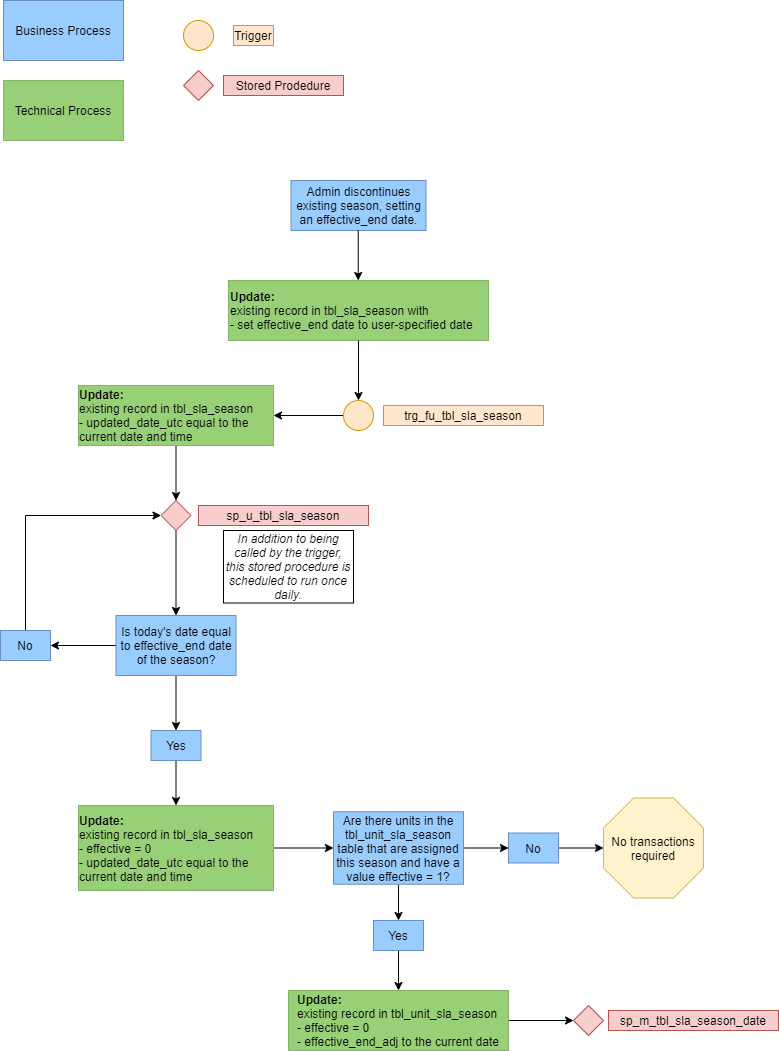

The diagram above was exported from draw.io. Its source (the exported page's mxGraphModel, read from the mxfile embedded in the PNG):
<mxGraphModel dx="868" dy="450" grid="1" gridSize="10" guides="1" tooltips="1" connect="1" arrows="1" fold="1" page="1" pageScale="1" pageWidth="850" pageHeight="1100" math="0" shadow="0">
  <root>
    <mxCell id="WIyWlLk6GJQsqaUBKTNV-0" />
    <mxCell id="WIyWlLk6GJQsqaUBKTNV-1" parent="WIyWlLk6GJQsqaUBKTNV-0" />
    <mxCell id="WIyWlLk6GJQsqaUBKTNV-3" value="Admin discontinues existing season, setting an effective_end date." style="rounded=0;whiteSpace=wrap;html=1;fontSize=12;glass=0;strokeWidth=1;shadow=0;fillColor=#99CCFF;strokeColor=#6c8ebf;" parent="WIyWlLk6GJQsqaUBKTNV-1" vertex="1">
      <mxGeometry x="307.5" y="200" width="135" height="50" as="geometry" />
    </mxCell>
    <mxCell id="X3GcQL-NPRju56YZY_Ri-2" value="&lt;b&gt;Update:&lt;br&gt;&lt;/b&gt;existing record in tbl_sla_season with&lt;br&gt;- set effective_end date to user-specified date" style="rounded=0;whiteSpace=wrap;html=1;fillColor=#97D077;strokeColor=#82b366;align=left;" parent="WIyWlLk6GJQsqaUBKTNV-1" vertex="1">
      <mxGeometry x="245" y="300" width="260" height="60" as="geometry" />
    </mxCell>
    <mxCell id="X3GcQL-NPRju56YZY_Ri-4" value="" style="endArrow=classic;html=1;exitX=0.5;exitY=1;exitDx=0;exitDy=0;entryX=0.5;entryY=0;entryDx=0;entryDy=0;" parent="WIyWlLk6GJQsqaUBKTNV-1" source="X3GcQL-NPRju56YZY_Ri-2" target="MRGtH3ut4B2zLl-mFBzY-22" edge="1">
      <mxGeometry width="50" height="50" relative="1" as="geometry">
        <mxPoint x="375" y="370" as="sourcePoint" />
        <mxPoint x="375" y="420" as="targetPoint" />
      </mxGeometry>
    </mxCell>
    <mxCell id="X3GcQL-NPRju56YZY_Ri-5" value="" style="endArrow=classic;html=1;" parent="WIyWlLk6GJQsqaUBKTNV-1" edge="1">
      <mxGeometry width="50" height="50" relative="1" as="geometry">
        <mxPoint x="374.71000000000004" y="250" as="sourcePoint" />
        <mxPoint x="374.71000000000004" y="300" as="targetPoint" />
      </mxGeometry>
    </mxCell>
    <mxCell id="MRGtH3ut4B2zLl-mFBzY-0" value="Business Process" style="rounded=0;whiteSpace=wrap;html=1;strokeColor=#6c8ebf;fillColor=#99CCFF;" parent="WIyWlLk6GJQsqaUBKTNV-1" vertex="1">
      <mxGeometry x="20" y="20" width="120" height="60" as="geometry" />
    </mxCell>
    <mxCell id="MRGtH3ut4B2zLl-mFBzY-1" value="Technical Process" style="rounded=0;whiteSpace=wrap;html=1;strokeColor=#82b366;fillColor=#97D077;" parent="WIyWlLk6GJQsqaUBKTNV-1" vertex="1">
      <mxGeometry x="20" y="100" width="120" height="60" as="geometry" />
    </mxCell>
    <mxCell id="MRGtH3ut4B2zLl-mFBzY-2" value="" style="ellipse;whiteSpace=wrap;html=1;aspect=fixed;fillColor=#ffe6cc;strokeColor=#d79b00;" parent="WIyWlLk6GJQsqaUBKTNV-1" vertex="1">
      <mxGeometry x="200" y="40" width="30" height="30" as="geometry" />
    </mxCell>
    <mxCell id="MRGtH3ut4B2zLl-mFBzY-3" value="Trigger" style="text;html=1;strokeColor=#d79b00;fillColor=#ffe6cc;align=center;verticalAlign=middle;whiteSpace=wrap;rounded=0;" parent="WIyWlLk6GJQsqaUBKTNV-1" vertex="1">
      <mxGeometry x="250" y="45" width="40" height="20" as="geometry" />
    </mxCell>
    <mxCell id="MRGtH3ut4B2zLl-mFBzY-4" value="" style="rhombus;whiteSpace=wrap;html=1;align=left;fillColor=#f8cecc;strokeColor=#b85450;" parent="WIyWlLk6GJQsqaUBKTNV-1" vertex="1">
      <mxGeometry x="200" y="90" width="30" height="30" as="geometry" />
    </mxCell>
    <mxCell id="MRGtH3ut4B2zLl-mFBzY-5" value="Stored Prodedure" style="text;html=1;strokeColor=#b85450;fillColor=#f8cecc;align=center;verticalAlign=middle;whiteSpace=wrap;rounded=0;" parent="WIyWlLk6GJQsqaUBKTNV-1" vertex="1">
      <mxGeometry x="240" y="95" width="120" height="20" as="geometry" />
    </mxCell>
    <mxCell id="BvRXjK3O4e4GX6fMoHdj-10" style="edgeStyle=orthogonalEdgeStyle;rounded=0;orthogonalLoop=1;jettySize=auto;html=1;exitX=0;exitY=0.5;exitDx=0;exitDy=0;entryX=1;entryY=0.5;entryDx=0;entryDy=0;" parent="WIyWlLk6GJQsqaUBKTNV-1" source="MRGtH3ut4B2zLl-mFBzY-6" target="MRGtH3ut4B2zLl-mFBzY-7" edge="1">
      <mxGeometry relative="1" as="geometry" />
    </mxCell>
    <mxCell id="BvRXjK3O4e4GX6fMoHdj-11" style="edgeStyle=orthogonalEdgeStyle;rounded=0;orthogonalLoop=1;jettySize=auto;html=1;exitX=0.5;exitY=1;exitDx=0;exitDy=0;entryX=0.5;entryY=0;entryDx=0;entryDy=0;" parent="WIyWlLk6GJQsqaUBKTNV-1" source="MRGtH3ut4B2zLl-mFBzY-6" target="MRGtH3ut4B2zLl-mFBzY-9" edge="1">
      <mxGeometry relative="1" as="geometry" />
    </mxCell>
    <mxCell id="MRGtH3ut4B2zLl-mFBzY-6" value="Is today's date equal to effective_end date of the season?" style="rounded=0;whiteSpace=wrap;html=1;fillColor=#99CCFF;strokeColor=#6c8ebf;" parent="WIyWlLk6GJQsqaUBKTNV-1" vertex="1">
      <mxGeometry x="132.5" y="635" width="120" height="60" as="geometry" />
    </mxCell>
    <mxCell id="BvRXjK3O4e4GX6fMoHdj-9" style="edgeStyle=orthogonalEdgeStyle;rounded=0;orthogonalLoop=1;jettySize=auto;html=1;exitX=0.5;exitY=0;exitDx=0;exitDy=0;entryX=0;entryY=0.5;entryDx=0;entryDy=0;" parent="WIyWlLk6GJQsqaUBKTNV-1" source="MRGtH3ut4B2zLl-mFBzY-7" target="MRGtH3ut4B2zLl-mFBzY-18" edge="1">
      <mxGeometry relative="1" as="geometry" />
    </mxCell>
    <mxCell id="MRGtH3ut4B2zLl-mFBzY-7" value="No" style="rounded=0;whiteSpace=wrap;html=1;fillColor=#99CCFF;strokeColor=#6c8ebf;" parent="WIyWlLk6GJQsqaUBKTNV-1" vertex="1">
      <mxGeometry x="17" y="650" width="50" height="30" as="geometry" />
    </mxCell>
    <mxCell id="MRGtH3ut4B2zLl-mFBzY-15" value="" style="edgeStyle=orthogonalEdgeStyle;rounded=0;orthogonalLoop=1;jettySize=auto;html=1;entryX=0.5;entryY=0;entryDx=0;entryDy=0;" parent="WIyWlLk6GJQsqaUBKTNV-1" source="MRGtH3ut4B2zLl-mFBzY-9" target="MRGtH3ut4B2zLl-mFBzY-16" edge="1">
      <mxGeometry relative="1" as="geometry">
        <mxPoint x="422" y="875" as="targetPoint" />
      </mxGeometry>
    </mxCell>
    <mxCell id="MRGtH3ut4B2zLl-mFBzY-9" value="Yes" style="rounded=0;whiteSpace=wrap;html=1;fillColor=#99CCFF;strokeColor=#6c8ebf;" parent="WIyWlLk6GJQsqaUBKTNV-1" vertex="1">
      <mxGeometry x="167.5" y="750" width="50" height="30" as="geometry" />
    </mxCell>
    <mxCell id="BvRXjK3O4e4GX6fMoHdj-24" style="edgeStyle=orthogonalEdgeStyle;rounded=0;orthogonalLoop=1;jettySize=auto;html=1;exitX=1;exitY=0.5;exitDx=0;exitDy=0;entryX=0;entryY=0.5;entryDx=0;entryDy=0;" parent="WIyWlLk6GJQsqaUBKTNV-1" source="MRGtH3ut4B2zLl-mFBzY-16" target="BvRXjK3O4e4GX6fMoHdj-23" edge="1">
      <mxGeometry relative="1" as="geometry" />
    </mxCell>
    <mxCell id="MRGtH3ut4B2zLl-mFBzY-16" value="&lt;div style=&quot;text-align: left&quot;&gt;&lt;b&gt;Update:&lt;/b&gt;&lt;/div&gt;&lt;div style=&quot;text-align: left&quot;&gt;&lt;span&gt;existing record in tbl_sla_season&lt;/span&gt;&lt;/div&gt;&lt;div style=&quot;text-align: left&quot;&gt;&lt;span&gt;- effective = 0&lt;/span&gt;&lt;/div&gt;&lt;div style=&quot;text-align: left&quot;&gt;- updated_date_utc equal to the current date and time&lt;span&gt;&lt;br&gt;&lt;/span&gt;&lt;/div&gt;" style="rounded=0;whiteSpace=wrap;html=1;fillColor=#d5e8d4;strokeColor=#82b366;" parent="WIyWlLk6GJQsqaUBKTNV-1" vertex="1">
      <mxGeometry x="95" y="825" width="195" height="85" as="geometry" />
    </mxCell>
    <mxCell id="BvRXjK3O4e4GX6fMoHdj-28" style="edgeStyle=orthogonalEdgeStyle;rounded=0;orthogonalLoop=1;jettySize=auto;html=1;exitX=1;exitY=0.5;exitDx=0;exitDy=0;entryX=0;entryY=0.5;entryDx=0;entryDy=0;" parent="WIyWlLk6GJQsqaUBKTNV-1" source="MRGtH3ut4B2zLl-mFBzY-28" target="BvRXjK3O4e4GX6fMoHdj-20" edge="1">
      <mxGeometry relative="1" as="geometry" />
    </mxCell>
    <mxCell id="MRGtH3ut4B2zLl-mFBzY-28" value="&lt;div style=&quot;text-align: left&quot;&gt;&lt;b&gt;Update:&lt;/b&gt;&lt;/div&gt;&lt;div style=&quot;text-align: left&quot;&gt;existing record in tbl_unit_sla_season&lt;/div&gt;&lt;div style=&quot;text-align: left&quot;&gt;- effective = 0&lt;/div&gt;&lt;div style=&quot;text-align: left&quot;&gt;- effective_end to the current date&lt;/div&gt;" style="rounded=0;whiteSpace=wrap;html=1;fillColor=#d5e8d4;strokeColor=#82b366;" parent="WIyWlLk6GJQsqaUBKTNV-1" vertex="1">
      <mxGeometry x="305" y="1010" width="220" height="60" as="geometry" />
    </mxCell>
    <mxCell id="BvRXjK3O4e4GX6fMoHdj-8" style="edgeStyle=orthogonalEdgeStyle;rounded=0;orthogonalLoop=1;jettySize=auto;html=1;exitX=0.5;exitY=1;exitDx=0;exitDy=0;entryX=0.5;entryY=0;entryDx=0;entryDy=0;" parent="WIyWlLk6GJQsqaUBKTNV-1" source="MRGtH3ut4B2zLl-mFBzY-18" target="MRGtH3ut4B2zLl-mFBzY-6" edge="1">
      <mxGeometry relative="1" as="geometry" />
    </mxCell>
    <mxCell id="MRGtH3ut4B2zLl-mFBzY-18" value="" style="rhombus;whiteSpace=wrap;html=1;align=left;fillColor=#f8cecc;strokeColor=#b85450;" parent="WIyWlLk6GJQsqaUBKTNV-1" vertex="1">
      <mxGeometry x="177.5" y="520" width="30" height="30" as="geometry" />
    </mxCell>
    <mxCell id="MRGtH3ut4B2zLl-mFBzY-19" value="sp_u_tbl_sla_season" style="text;html=1;strokeColor=#b85450;fillColor=#f8cecc;align=center;verticalAlign=middle;whiteSpace=wrap;rounded=0;" parent="WIyWlLk6GJQsqaUBKTNV-1" vertex="1">
      <mxGeometry x="215" y="525" width="170" height="20" as="geometry" />
    </mxCell>
    <mxCell id="BvRXjK3O4e4GX6fMoHdj-13" style="edgeStyle=orthogonalEdgeStyle;rounded=0;orthogonalLoop=1;jettySize=auto;html=1;exitX=0;exitY=0.5;exitDx=0;exitDy=0;entryX=1;entryY=0.5;entryDx=0;entryDy=0;" parent="WIyWlLk6GJQsqaUBKTNV-1" source="MRGtH3ut4B2zLl-mFBzY-22" target="BvRXjK3O4e4GX6fMoHdj-12" edge="1">
      <mxGeometry relative="1" as="geometry" />
    </mxCell>
    <mxCell id="MRGtH3ut4B2zLl-mFBzY-22" value="" style="ellipse;whiteSpace=wrap;html=1;aspect=fixed;fillColor=#ffe6cc;strokeColor=#d79b00;" parent="WIyWlLk6GJQsqaUBKTNV-1" vertex="1">
      <mxGeometry x="360" y="420" width="30" height="30" as="geometry" />
    </mxCell>
    <mxCell id="MRGtH3ut4B2zLl-mFBzY-23" value="trg_fu_tbl_sla_season" style="text;html=1;strokeColor=#d79b00;fillColor=#ffe6cc;align=center;verticalAlign=middle;whiteSpace=wrap;rounded=0;" parent="WIyWlLk6GJQsqaUBKTNV-1" vertex="1">
      <mxGeometry x="400" y="425" width="160" height="20" as="geometry" />
    </mxCell>
    <mxCell id="BvRXjK3O4e4GX6fMoHdj-16" style="edgeStyle=orthogonalEdgeStyle;rounded=0;orthogonalLoop=1;jettySize=auto;html=1;exitX=0.5;exitY=1;exitDx=0;exitDy=0;entryX=0.5;entryY=0;entryDx=0;entryDy=0;" parent="WIyWlLk6GJQsqaUBKTNV-1" source="BvRXjK3O4e4GX6fMoHdj-12" target="MRGtH3ut4B2zLl-mFBzY-18" edge="1">
      <mxGeometry relative="1" as="geometry" />
    </mxCell>
    <mxCell id="BvRXjK3O4e4GX6fMoHdj-12" value="&lt;div style=&quot;text-align: left&quot;&gt;&lt;b&gt;Update:&lt;/b&gt;&lt;/div&gt;&lt;div style=&quot;text-align: left&quot;&gt;&lt;span&gt;existing record in tbl_sla_season&lt;/span&gt;&lt;/div&gt;&lt;div style=&quot;text-align: left&quot;&gt;&lt;span&gt;- updated_date_utc equal to the current date and time&lt;/span&gt;&lt;/div&gt;" style="rounded=0;whiteSpace=wrap;html=1;fillColor=#d5e8d4;strokeColor=#82b366;" parent="WIyWlLk6GJQsqaUBKTNV-1" vertex="1">
      <mxGeometry x="95" y="405" width="195" height="60" as="geometry" />
    </mxCell>
    <mxCell id="BvRXjK3O4e4GX6fMoHdj-19" value="sp_m_tbl_sla_season_date" style="text;html=1;strokeColor=#b85450;fillColor=#f8cecc;align=center;verticalAlign=middle;whiteSpace=wrap;rounded=0;" parent="WIyWlLk6GJQsqaUBKTNV-1" vertex="1">
      <mxGeometry x="625" y="1030" width="170" height="20" as="geometry" />
    </mxCell>
    <mxCell id="BvRXjK3O4e4GX6fMoHdj-20" value="" style="rhombus;whiteSpace=wrap;html=1;align=left;fillColor=#f8cecc;strokeColor=#b85450;" parent="WIyWlLk6GJQsqaUBKTNV-1" vertex="1">
      <mxGeometry x="590" y="1025" width="30" height="30" as="geometry" />
    </mxCell>
    <mxCell id="BvRXjK3O4e4GX6fMoHdj-26" style="edgeStyle=orthogonalEdgeStyle;rounded=0;orthogonalLoop=1;jettySize=auto;html=1;exitX=0.5;exitY=1;exitDx=0;exitDy=0;entryX=0.5;entryY=0;entryDx=0;entryDy=0;" parent="WIyWlLk6GJQsqaUBKTNV-1" source="BvRXjK3O4e4GX6fMoHdj-23" target="BvRXjK3O4e4GX6fMoHdj-25" edge="1">
      <mxGeometry relative="1" as="geometry" />
    </mxCell>
    <mxCell id="BvRXjK3O4e4GX6fMoHdj-30" style="edgeStyle=orthogonalEdgeStyle;rounded=0;orthogonalLoop=1;jettySize=auto;html=1;exitX=1;exitY=0.5;exitDx=0;exitDy=0;entryX=0;entryY=0.5;entryDx=0;entryDy=0;" parent="WIyWlLk6GJQsqaUBKTNV-1" source="BvRXjK3O4e4GX6fMoHdj-23" target="BvRXjK3O4e4GX6fMoHdj-29" edge="1">
      <mxGeometry relative="1" as="geometry" />
    </mxCell>
    <mxCell id="BvRXjK3O4e4GX6fMoHdj-23" value="Are there units in the tbl_unit_sla_season table that are assigned this season and have a value effective = 1?" style="rounded=0;whiteSpace=wrap;html=1;fillColor=#99CCFF;strokeColor=#6c8ebf;" parent="WIyWlLk6GJQsqaUBKTNV-1" vertex="1">
      <mxGeometry x="350" y="831.25" width="130" height="72.5" as="geometry" />
    </mxCell>
    <mxCell id="BvRXjK3O4e4GX6fMoHdj-27" style="edgeStyle=orthogonalEdgeStyle;rounded=0;orthogonalLoop=1;jettySize=auto;html=1;exitX=0.5;exitY=1;exitDx=0;exitDy=0;entryX=0.5;entryY=0;entryDx=0;entryDy=0;" parent="WIyWlLk6GJQsqaUBKTNV-1" source="BvRXjK3O4e4GX6fMoHdj-25" target="MRGtH3ut4B2zLl-mFBzY-28" edge="1">
      <mxGeometry relative="1" as="geometry" />
    </mxCell>
    <mxCell id="BvRXjK3O4e4GX6fMoHdj-25" value="Yes" style="rounded=0;whiteSpace=wrap;html=1;fillColor=#99CCFF;strokeColor=#6c8ebf;" parent="WIyWlLk6GJQsqaUBKTNV-1" vertex="1">
      <mxGeometry x="390" y="940" width="50" height="30" as="geometry" />
    </mxCell>
    <mxCell id="BvRXjK3O4e4GX6fMoHdj-32" style="edgeStyle=orthogonalEdgeStyle;rounded=0;orthogonalLoop=1;jettySize=auto;html=1;exitX=1;exitY=0.5;exitDx=0;exitDy=0;entryX=0;entryY=0.5;entryDx=0;entryDy=0;entryPerimeter=0;" parent="WIyWlLk6GJQsqaUBKTNV-1" source="BvRXjK3O4e4GX6fMoHdj-29" target="BvRXjK3O4e4GX6fMoHdj-31" edge="1">
      <mxGeometry relative="1" as="geometry" />
    </mxCell>
    <mxCell id="BvRXjK3O4e4GX6fMoHdj-29" value="No" style="rounded=0;whiteSpace=wrap;html=1;fillColor=#99CCFF;strokeColor=#6c8ebf;" parent="WIyWlLk6GJQsqaUBKTNV-1" vertex="1">
      <mxGeometry x="525" y="852.5" width="50" height="30" as="geometry" />
    </mxCell>
    <mxCell id="BvRXjK3O4e4GX6fMoHdj-31" value="No transactions required" style="whiteSpace=wrap;html=1;shape=mxgraph.basic.octagon2;align=center;verticalAlign=middle;dx=15;fillColor=#fff2cc;strokeColor=#d6b656;" parent="WIyWlLk6GJQsqaUBKTNV-1" vertex="1">
      <mxGeometry x="620" y="817.5" width="100" height="100" as="geometry" />
    </mxCell>
    <mxCell id="BvRXjK3O4e4GX6fMoHdj-33" value="&lt;i&gt;In addition to being called by the trigger, this stored procedure is scheduled to run once daily.&lt;/i&gt;" style="rounded=0;whiteSpace=wrap;html=1;" parent="WIyWlLk6GJQsqaUBKTNV-1" vertex="1">
      <mxGeometry x="240" y="550" width="130" height="72.5" as="geometry" />
    </mxCell>
    <mxCell id="hz_bBZgn3IMPrt3UgGcj-0" value="&lt;div style=&quot;text-align: left&quot;&gt;&lt;b&gt;Update:&lt;/b&gt;&lt;/div&gt;&lt;div style=&quot;text-align: left&quot;&gt;existing record in tbl_unit_sla_season&lt;/div&gt;&lt;div style=&quot;text-align: left&quot;&gt;- effective = 0&lt;/div&gt;&lt;div style=&quot;text-align: left&quot;&gt;- effective_end_adj to the current date&lt;/div&gt;" style="rounded=0;whiteSpace=wrap;html=1;fillColor=#97D077;strokeColor=#82b366;" vertex="1" parent="WIyWlLk6GJQsqaUBKTNV-1">
      <mxGeometry x="305" y="1010" width="220" height="60" as="geometry" />
    </mxCell>
    <mxCell id="hz_bBZgn3IMPrt3UgGcj-1" value="&lt;div style=&quot;text-align: left&quot;&gt;&lt;b&gt;Update:&lt;/b&gt;&lt;/div&gt;&lt;div style=&quot;text-align: left&quot;&gt;&lt;span&gt;existing record in tbl_sla_season&lt;/span&gt;&lt;/div&gt;&lt;div style=&quot;text-align: left&quot;&gt;&lt;span&gt;- effective = 0&lt;/span&gt;&lt;/div&gt;&lt;div style=&quot;text-align: left&quot;&gt;- updated_date_utc equal to the current date and time&lt;span&gt;&lt;br&gt;&lt;/span&gt;&lt;/div&gt;" style="rounded=0;whiteSpace=wrap;html=1;fillColor=#97D077;strokeColor=#82b366;" vertex="1" parent="WIyWlLk6GJQsqaUBKTNV-1">
      <mxGeometry x="95" y="825" width="195" height="85" as="geometry" />
    </mxCell>
    <mxCell id="hz_bBZgn3IMPrt3UgGcj-2" value="&lt;div style=&quot;text-align: left&quot;&gt;&lt;b&gt;Update:&lt;/b&gt;&lt;/div&gt;&lt;div style=&quot;text-align: left&quot;&gt;&lt;span&gt;existing record in tbl_sla_season&lt;/span&gt;&lt;/div&gt;&lt;div style=&quot;text-align: left&quot;&gt;&lt;span&gt;- updated_date_utc equal to the current date and time&lt;/span&gt;&lt;/div&gt;" style="rounded=0;whiteSpace=wrap;html=1;fillColor=#97D077;strokeColor=#82b366;" vertex="1" parent="WIyWlLk6GJQsqaUBKTNV-1">
      <mxGeometry x="95" y="405" width="195" height="60" as="geometry" />
    </mxCell>
  </root>
</mxGraphModel>